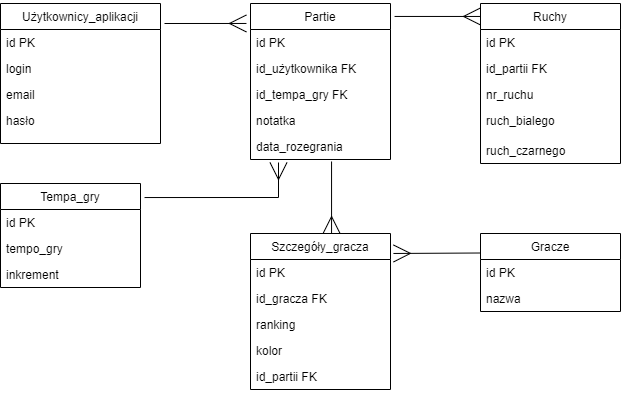

The diagram above was exported from draw.io. Its source (the exported page's mxGraphModel, read from the mxfile embedded in the PNG):
<mxGraphModel dx="1182" dy="732" grid="1" gridSize="10" guides="1" tooltips="1" connect="1" arrows="1" fold="1" page="1" pageScale="1" pageWidth="827" pageHeight="1169" math="0" shadow="0">
  <root>
    <mxCell id="WIyWlLk6GJQsqaUBKTNV-0" />
    <mxCell id="WIyWlLk6GJQsqaUBKTNV-1" parent="WIyWlLk6GJQsqaUBKTNV-0" />
    <mxCell id="ZT56udmYIhJhTUTuNOiC-1" value="Użytkownicy_aplikacji" style="swimlane;fontStyle=0;childLayout=stackLayout;horizontal=1;startSize=26;fillColor=none;horizontalStack=0;resizeParent=1;resizeParentMax=0;resizeLast=0;collapsible=1;marginBottom=0;" parent="WIyWlLk6GJQsqaUBKTNV-1" vertex="1">
      <mxGeometry x="40" y="20" width="160" height="140" as="geometry">
        <mxRectangle x="160" y="240" width="50" height="26" as="alternateBounds" />
      </mxGeometry>
    </mxCell>
    <mxCell id="ZT56udmYIhJhTUTuNOiC-2" value="id PK" style="text;strokeColor=none;fillColor=none;align=left;verticalAlign=top;spacingLeft=4;spacingRight=4;overflow=hidden;rotatable=0;points=[[0,0.5],[1,0.5]];portConstraint=eastwest;" parent="ZT56udmYIhJhTUTuNOiC-1" vertex="1">
      <mxGeometry y="26" width="160" height="26" as="geometry" />
    </mxCell>
    <mxCell id="ZT56udmYIhJhTUTuNOiC-3" value="login" style="text;strokeColor=none;fillColor=none;align=left;verticalAlign=top;spacingLeft=4;spacingRight=4;overflow=hidden;rotatable=0;points=[[0,0.5],[1,0.5]];portConstraint=eastwest;" parent="ZT56udmYIhJhTUTuNOiC-1" vertex="1">
      <mxGeometry y="52" width="160" height="26" as="geometry" />
    </mxCell>
    <mxCell id="ZT56udmYIhJhTUTuNOiC-37" value="email" style="text;strokeColor=none;fillColor=none;align=left;verticalAlign=top;spacingLeft=4;spacingRight=4;overflow=hidden;rotatable=0;points=[[0,0.5],[1,0.5]];portConstraint=eastwest;" parent="ZT56udmYIhJhTUTuNOiC-1" vertex="1">
      <mxGeometry y="78" width="160" height="26" as="geometry" />
    </mxCell>
    <mxCell id="ZT56udmYIhJhTUTuNOiC-4" value="hasło" style="text;strokeColor=none;fillColor=none;align=left;verticalAlign=top;spacingLeft=4;spacingRight=4;overflow=hidden;rotatable=0;points=[[0,0.5],[1,0.5]];portConstraint=eastwest;" parent="ZT56udmYIhJhTUTuNOiC-1" vertex="1">
      <mxGeometry y="104" width="160" height="36" as="geometry" />
    </mxCell>
    <mxCell id="ZT56udmYIhJhTUTuNOiC-13" value="Partie" style="swimlane;fontStyle=0;childLayout=stackLayout;horizontal=1;startSize=26;fillColor=none;horizontalStack=0;resizeParent=1;resizeParentMax=0;resizeLast=0;collapsible=1;marginBottom=0;" parent="WIyWlLk6GJQsqaUBKTNV-1" vertex="1">
      <mxGeometry x="290" y="20" width="140" height="156" as="geometry" />
    </mxCell>
    <mxCell id="ZT56udmYIhJhTUTuNOiC-14" value="id PK" style="text;strokeColor=none;fillColor=none;align=left;verticalAlign=top;spacingLeft=4;spacingRight=4;overflow=hidden;rotatable=0;points=[[0,0.5],[1,0.5]];portConstraint=eastwest;" parent="ZT56udmYIhJhTUTuNOiC-13" vertex="1">
      <mxGeometry y="26" width="140" height="26" as="geometry" />
    </mxCell>
    <mxCell id="ZT56udmYIhJhTUTuNOiC-15" value="id_użytkownika FK" style="text;strokeColor=none;fillColor=none;align=left;verticalAlign=top;spacingLeft=4;spacingRight=4;overflow=hidden;rotatable=0;points=[[0,0.5],[1,0.5]];portConstraint=eastwest;" parent="ZT56udmYIhJhTUTuNOiC-13" vertex="1">
      <mxGeometry y="52" width="140" height="26" as="geometry" />
    </mxCell>
    <mxCell id="ZT56udmYIhJhTUTuNOiC-39" value="id_tempa_gry FK" style="text;strokeColor=none;fillColor=none;align=left;verticalAlign=top;spacingLeft=4;spacingRight=4;overflow=hidden;rotatable=0;points=[[0,0.5],[1,0.5]];portConstraint=eastwest;" parent="ZT56udmYIhJhTUTuNOiC-13" vertex="1">
      <mxGeometry y="78" width="140" height="26" as="geometry" />
    </mxCell>
    <mxCell id="ZT56udmYIhJhTUTuNOiC-40" value="notatka" style="text;strokeColor=none;fillColor=none;align=left;verticalAlign=top;spacingLeft=4;spacingRight=4;overflow=hidden;rotatable=0;points=[[0,0.5],[1,0.5]];portConstraint=eastwest;" parent="ZT56udmYIhJhTUTuNOiC-13" vertex="1">
      <mxGeometry y="104" width="140" height="26" as="geometry" />
    </mxCell>
    <mxCell id="ZT56udmYIhJhTUTuNOiC-41" value="data_rozegrania" style="text;strokeColor=none;fillColor=none;align=left;verticalAlign=top;spacingLeft=4;spacingRight=4;overflow=hidden;rotatable=0;points=[[0,0.5],[1,0.5]];portConstraint=eastwest;" parent="ZT56udmYIhJhTUTuNOiC-13" vertex="1">
      <mxGeometry y="130" width="140" height="26" as="geometry" />
    </mxCell>
    <mxCell id="ZT56udmYIhJhTUTuNOiC-17" value="Gracze" style="swimlane;fontStyle=0;childLayout=stackLayout;horizontal=1;startSize=26;fillColor=none;horizontalStack=0;resizeParent=1;resizeParentMax=0;resizeLast=0;collapsible=1;marginBottom=0;" parent="WIyWlLk6GJQsqaUBKTNV-1" vertex="1">
      <mxGeometry x="520" y="250" width="140" height="78" as="geometry" />
    </mxCell>
    <mxCell id="ZT56udmYIhJhTUTuNOiC-18" value="id PK" style="text;strokeColor=none;fillColor=none;align=left;verticalAlign=top;spacingLeft=4;spacingRight=4;overflow=hidden;rotatable=0;points=[[0,0.5],[1,0.5]];portConstraint=eastwest;" parent="ZT56udmYIhJhTUTuNOiC-17" vertex="1">
      <mxGeometry y="26" width="140" height="26" as="geometry" />
    </mxCell>
    <mxCell id="ZT56udmYIhJhTUTuNOiC-71" value="nazwa" style="text;strokeColor=none;fillColor=none;align=left;verticalAlign=top;spacingLeft=4;spacingRight=4;overflow=hidden;rotatable=0;points=[[0,0.5],[1,0.5]];portConstraint=eastwest;fontSize=12;" parent="ZT56udmYIhJhTUTuNOiC-17" vertex="1">
      <mxGeometry y="52" width="140" height="26" as="geometry" />
    </mxCell>
    <mxCell id="ZT56udmYIhJhTUTuNOiC-21" value="Ruchy" style="swimlane;fontStyle=0;childLayout=stackLayout;horizontal=1;startSize=26;fillColor=none;horizontalStack=0;resizeParent=1;resizeParentMax=0;resizeLast=0;collapsible=1;marginBottom=0;" parent="WIyWlLk6GJQsqaUBKTNV-1" vertex="1">
      <mxGeometry x="520" y="20" width="140" height="160" as="geometry" />
    </mxCell>
    <mxCell id="ZT56udmYIhJhTUTuNOiC-22" value="id PK" style="text;strokeColor=none;fillColor=none;align=left;verticalAlign=top;spacingLeft=4;spacingRight=4;overflow=hidden;rotatable=0;points=[[0,0.5],[1,0.5]];portConstraint=eastwest;" parent="ZT56udmYIhJhTUTuNOiC-21" vertex="1">
      <mxGeometry y="26" width="140" height="26" as="geometry" />
    </mxCell>
    <mxCell id="ZT56udmYIhJhTUTuNOiC-23" value="id_partii FK" style="text;strokeColor=none;fillColor=none;align=left;verticalAlign=top;spacingLeft=4;spacingRight=4;overflow=hidden;rotatable=0;points=[[0,0.5],[1,0.5]];portConstraint=eastwest;" parent="ZT56udmYIhJhTUTuNOiC-21" vertex="1">
      <mxGeometry y="52" width="140" height="26" as="geometry" />
    </mxCell>
    <mxCell id="ZT56udmYIhJhTUTuNOiC-44" value="nr_ruchu" style="text;strokeColor=none;fillColor=none;align=left;verticalAlign=top;spacingLeft=4;spacingRight=4;overflow=hidden;rotatable=0;points=[[0,0.5],[1,0.5]];portConstraint=eastwest;" parent="ZT56udmYIhJhTUTuNOiC-21" vertex="1">
      <mxGeometry y="78" width="140" height="26" as="geometry" />
    </mxCell>
    <mxCell id="ZT56udmYIhJhTUTuNOiC-24" value="ruch_bialego" style="text;strokeColor=none;fillColor=none;align=left;verticalAlign=top;spacingLeft=4;spacingRight=4;overflow=hidden;rotatable=0;points=[[0,0.5],[1,0.5]];portConstraint=eastwest;" parent="ZT56udmYIhJhTUTuNOiC-21" vertex="1">
      <mxGeometry y="104" width="140" height="30" as="geometry" />
    </mxCell>
    <mxCell id="ZT56udmYIhJhTUTuNOiC-42" value="ruch_czarnego" style="text;strokeColor=none;fillColor=none;align=left;verticalAlign=top;spacingLeft=4;spacingRight=4;overflow=hidden;rotatable=0;points=[[0,0.5],[1,0.5]];portConstraint=eastwest;" parent="ZT56udmYIhJhTUTuNOiC-21" vertex="1">
      <mxGeometry y="134" width="140" height="26" as="geometry" />
    </mxCell>
    <mxCell id="ZT56udmYIhJhTUTuNOiC-29" value="Szczegóły_gracza" style="swimlane;fontStyle=0;childLayout=stackLayout;horizontal=1;startSize=26;fillColor=none;horizontalStack=0;resizeParent=1;resizeParentMax=0;resizeLast=0;collapsible=1;marginBottom=0;" parent="WIyWlLk6GJQsqaUBKTNV-1" vertex="1">
      <mxGeometry x="290" y="250" width="140" height="156" as="geometry" />
    </mxCell>
    <mxCell id="ZT56udmYIhJhTUTuNOiC-30" value="id PK" style="text;strokeColor=none;fillColor=none;align=left;verticalAlign=top;spacingLeft=4;spacingRight=4;overflow=hidden;rotatable=0;points=[[0,0.5],[1,0.5]];portConstraint=eastwest;" parent="ZT56udmYIhJhTUTuNOiC-29" vertex="1">
      <mxGeometry y="26" width="140" height="26" as="geometry" />
    </mxCell>
    <mxCell id="ZT56udmYIhJhTUTuNOiC-31" value="id_gracza FK" style="text;strokeColor=none;fillColor=none;align=left;verticalAlign=top;spacingLeft=4;spacingRight=4;overflow=hidden;rotatable=0;points=[[0,0.5],[1,0.5]];portConstraint=eastwest;" parent="ZT56udmYIhJhTUTuNOiC-29" vertex="1">
      <mxGeometry y="52" width="140" height="26" as="geometry" />
    </mxCell>
    <mxCell id="ZT56udmYIhJhTUTuNOiC-48" value="ranking" style="text;strokeColor=none;fillColor=none;align=left;verticalAlign=top;spacingLeft=4;spacingRight=4;overflow=hidden;rotatable=0;points=[[0,0.5],[1,0.5]];portConstraint=eastwest;" parent="ZT56udmYIhJhTUTuNOiC-29" vertex="1">
      <mxGeometry y="78" width="140" height="26" as="geometry" />
    </mxCell>
    <mxCell id="ZT56udmYIhJhTUTuNOiC-47" value="kolor" style="text;strokeColor=none;fillColor=none;align=left;verticalAlign=top;spacingLeft=4;spacingRight=4;overflow=hidden;rotatable=0;points=[[0,0.5],[1,0.5]];portConstraint=eastwest;" parent="ZT56udmYIhJhTUTuNOiC-29" vertex="1">
      <mxGeometry y="104" width="140" height="26" as="geometry" />
    </mxCell>
    <mxCell id="ZT56udmYIhJhTUTuNOiC-32" value="id_partii FK" style="text;strokeColor=none;fillColor=none;align=left;verticalAlign=top;spacingLeft=4;spacingRight=4;overflow=hidden;rotatable=0;points=[[0,0.5],[1,0.5]];portConstraint=eastwest;" parent="ZT56udmYIhJhTUTuNOiC-29" vertex="1">
      <mxGeometry y="130" width="140" height="26" as="geometry" />
    </mxCell>
    <mxCell id="ZT56udmYIhJhTUTuNOiC-33" value="Tempa_gry" style="swimlane;fontStyle=0;childLayout=stackLayout;horizontal=1;startSize=26;fillColor=none;horizontalStack=0;resizeParent=1;resizeParentMax=0;resizeLast=0;collapsible=1;marginBottom=0;" parent="WIyWlLk6GJQsqaUBKTNV-1" vertex="1">
      <mxGeometry x="40" y="200" width="140" height="104" as="geometry" />
    </mxCell>
    <mxCell id="ZT56udmYIhJhTUTuNOiC-34" value="id PK" style="text;strokeColor=none;fillColor=none;align=left;verticalAlign=top;spacingLeft=4;spacingRight=4;overflow=hidden;rotatable=0;points=[[0,0.5],[1,0.5]];portConstraint=eastwest;" parent="ZT56udmYIhJhTUTuNOiC-33" vertex="1">
      <mxGeometry y="26" width="140" height="26" as="geometry" />
    </mxCell>
    <mxCell id="ZT56udmYIhJhTUTuNOiC-35" value="tempo_gry" style="text;strokeColor=none;fillColor=none;align=left;verticalAlign=top;spacingLeft=4;spacingRight=4;overflow=hidden;rotatable=0;points=[[0,0.5],[1,0.5]];portConstraint=eastwest;" parent="ZT56udmYIhJhTUTuNOiC-33" vertex="1">
      <mxGeometry y="52" width="140" height="26" as="geometry" />
    </mxCell>
    <mxCell id="ZT56udmYIhJhTUTuNOiC-36" value="inkrement" style="text;strokeColor=none;fillColor=none;align=left;verticalAlign=top;spacingLeft=4;spacingRight=4;overflow=hidden;rotatable=0;points=[[0,0.5],[1,0.5]];portConstraint=eastwest;" parent="ZT56udmYIhJhTUTuNOiC-33" vertex="1">
      <mxGeometry y="78" width="140" height="26" as="geometry" />
    </mxCell>
    <mxCell id="wnVM6qnApJ7Sopn8Cqks-4" value="" style="fontSize=12;html=1;endArrow=ERmany;rounded=0;entryX=-0.029;entryY=0.128;entryDx=0;entryDy=0;entryPerimeter=0;strokeWidth=1;endSize=15;" edge="1" parent="WIyWlLk6GJQsqaUBKTNV-1" target="ZT56udmYIhJhTUTuNOiC-13">
      <mxGeometry width="100" height="100" relative="1" as="geometry">
        <mxPoint x="204" y="40" as="sourcePoint" />
        <mxPoint x="310" y="200" as="targetPoint" />
      </mxGeometry>
    </mxCell>
    <mxCell id="wnVM6qnApJ7Sopn8Cqks-6" value="" style="fontSize=12;html=1;endArrow=ERmany;rounded=0;entryX=0;entryY=0.081;entryDx=0;entryDy=0;entryPerimeter=0;strokeWidth=1;endSize=15;exitX=1.029;exitY=0.083;exitDx=0;exitDy=0;exitPerimeter=0;" edge="1" parent="WIyWlLk6GJQsqaUBKTNV-1" source="ZT56udmYIhJhTUTuNOiC-13" target="ZT56udmYIhJhTUTuNOiC-21">
      <mxGeometry width="100" height="100" relative="1" as="geometry">
        <mxPoint x="480" y="229.03" as="sourcePoint" />
        <mxPoint x="561.94" y="228.99799999999996" as="targetPoint" />
      </mxGeometry>
    </mxCell>
    <mxCell id="wnVM6qnApJ7Sopn8Cqks-7" value="" style="fontSize=12;html=1;endArrow=ERmany;rounded=0;strokeWidth=1;endSize=15;exitX=1.029;exitY=0.135;exitDx=0;exitDy=0;exitPerimeter=0;edgeStyle=orthogonalEdgeStyle;entryX=0.2;entryY=1.115;entryDx=0;entryDy=0;entryPerimeter=0;" edge="1" parent="WIyWlLk6GJQsqaUBKTNV-1" source="ZT56udmYIhJhTUTuNOiC-33" target="ZT56udmYIhJhTUTuNOiC-41">
      <mxGeometry width="100" height="100" relative="1" as="geometry">
        <mxPoint x="200" y="230.03" as="sourcePoint" />
        <mxPoint x="340" y="214" as="targetPoint" />
        <Array as="points">
          <mxPoint x="318" y="214" />
        </Array>
      </mxGeometry>
    </mxCell>
    <mxCell id="wnVM6qnApJ7Sopn8Cqks-8" value="" style="fontSize=12;html=1;endArrow=ERmany;rounded=0;strokeWidth=1;endSize=15;entryX=0.579;entryY=0;entryDx=0;entryDy=0;entryPerimeter=0;exitX=0.579;exitY=1.077;exitDx=0;exitDy=0;exitPerimeter=0;" edge="1" parent="WIyWlLk6GJQsqaUBKTNV-1" source="ZT56udmYIhJhTUTuNOiC-41" target="ZT56udmYIhJhTUTuNOiC-29">
      <mxGeometry width="100" height="100" relative="1" as="geometry">
        <mxPoint x="371" y="200" as="sourcePoint" />
        <mxPoint x="376" y="240" as="targetPoint" />
      </mxGeometry>
    </mxCell>
    <mxCell id="wnVM6qnApJ7Sopn8Cqks-9" value="" style="fontSize=12;html=1;endArrow=ERmany;rounded=0;entryX=1.021;entryY=0.128;entryDx=0;entryDy=0;entryPerimeter=0;strokeWidth=1;endSize=15;exitX=0;exitY=0.25;exitDx=0;exitDy=0;" edge="1" parent="WIyWlLk6GJQsqaUBKTNV-1" source="ZT56udmYIhJhTUTuNOiC-17" target="ZT56udmYIhJhTUTuNOiC-29">
      <mxGeometry width="100" height="100" relative="1" as="geometry">
        <mxPoint x="490" y="370.03" as="sourcePoint" />
        <mxPoint x="571.94" y="369.99799999999993" as="targetPoint" />
      </mxGeometry>
    </mxCell>
  </root>
</mxGraphModel>